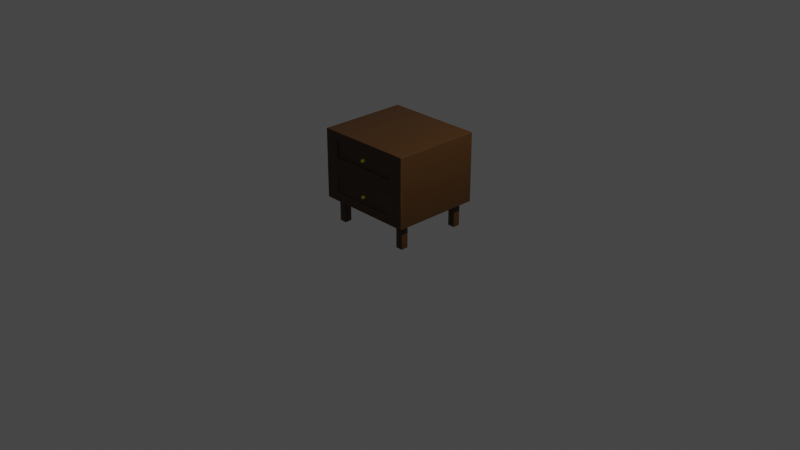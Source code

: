 # Source: Metcalf_Nightstand_01.blend  (saved by Blender 3.5.10; exported with 4.5.12 LTS)
import bpy
from mathutils import Matrix  # noqa: F401  (used for matrix-valued properties, if any)

bpy.ops.wm.read_factory_settings(use_empty=True)
scene = bpy.context.scene
scene.name = 'Scene'

# ---- collections
col_collection = bpy.data.collections.new('Collection'); scene.collection.children.link(col_collection)

# ---- materials (node trees are filled in below, after node groups)
mat_metcalfnightstandwood = bpy.data.materials.new('MetcalfNightstandWood')
mat_metcalfnightstandwood.alpha_threshold = 0.0
mat_metcalfnightstandwood.use_transparent_shadow = False
mat_metcalfnightstandwood.roughness = 0.5
mat_metcalfnightstandwood.line_color = (0.0, 0.0, 0.0, 1.0)
mat_metcalfknob = bpy.data.materials.new('MetcalfKnob')
mat_metcalfknob.use_transparent_shadow = False

# ---- material node trees
mat_metcalfnightstandwood.use_nodes = True; mat_metcalfnightstandwood.node_tree.nodes.clear()
_N = mat_metcalfnightstandwood.node_tree.nodes; _L = mat_metcalfnightstandwood.node_tree.links
n0 = _N.new('ShaderNodeOutputMaterial'); n0.name = 'Material Output'; n0.location = (300, 300)
n1 = _N.new('ShaderNodeBsdfPrincipled'); n1.name = 'Principled BSDF'; n1.location = (10, 300)
n1.distribution = 'GGX'
n1.subsurface_method = 'RANDOM_WALK_SKIN'
n1.inputs[0].default_value = (0.06072, 0.02408, 0.002416, 1.0)
n1.inputs[3].default_value = 1.45
n1.inputs[27].default_value = (0.0, 0.0, 0.0, 1.0)
n1.inputs[28].default_value = 1.0
_L.new(n1.outputs[0], n0.inputs[0])
n0.is_active_output = True
mat_metcalfknob.use_nodes = True; mat_metcalfknob.node_tree.nodes.clear()
_N = mat_metcalfknob.node_tree.nodes; _L = mat_metcalfknob.node_tree.links
n0 = _N.new('ShaderNodeBsdfPrincipled'); n0.name = 'Principled BSDF'; n0.location = (10, 300)
n0.distribution = 'GGX'
n0.subsurface_method = 'RANDOM_WALK_SKIN'
n0.inputs[0].default_value = (1.0, 0.8921, 0.05508, 1.0)
n0.inputs[3].default_value = 1.45
n0.inputs[27].default_value = (0.0, 0.0, 0.0, 1.0)
n0.inputs[28].default_value = 1.0
n1 = _N.new('ShaderNodeOutputMaterial'); n1.name = 'Material Output'; n1.location = (300, 300)
_L.new(n0.outputs[0], n1.inputs[0])
n1.is_active_output = True

# ---- world
world_world = bpy.data.worlds.new('World'); scene.world = world_world
world_world.use_nodes = True; world_world.node_tree.nodes.clear()
_N = world_world.node_tree.nodes; _L = world_world.node_tree.links
n0 = _N.new('ShaderNodeOutputWorld'); n0.name = 'World Output'; n0.location = (300, 300)
n1 = _N.new('ShaderNodeBackground'); n1.name = 'Background'; n1.location = (10, 300)
n1.inputs[0].default_value = (0.05088, 0.05088, 0.05088, 1.0)
_L.new(n1.outputs[0], n0.inputs[0])
n0.is_active_output = True
world_world.color = (0.05088, 0.05088, 0.05088)
world_world.use_sun_shadow = False
world_world.sun_shadow_jitter_overblur = 0.0

# ---- cameras
cam_camera = bpy.data.cameras.new('Camera')
cam_camera.clip_end = 100.0
cam_camera.ortho_scale = 7.314

# ---- lights
light_light = bpy.data.lights.new('Light', 'POINT')
light_light.transmission_factor = 0.0
light_light.energy = 1000.0
light_light.shadow_soft_size = 0.1
light_light.shadow_maximum_resolution = 0.006
light_light.use_absolute_resolution = True

# ---- meshes
me_cube = bpy.data.meshes.new('Cube')
me_cube.from_pydata([(0.5284, 0.4756, 0.3699), (0.5284, 0.4756, -0.3699), (0.5284, -0.4756, 0.3699), (0.5284, -0.4756, -0.3699), (-0.5284, 0.4756, 0.3699), (-0.5284, 0.4756, -0.3699), (-0.5284, -0.4756, 0.3699), (-0.5284, -0.4756, -0.3699), (0.5284, -0.4756, -0.3699), (0.5284, -0.4756, 0.3699), (-0.5284, -0.4756, 0.3699), (-0.5284, -0.4756, -0.3699), (0.5284, 0.4756, 0.002528), (-0.5284, -0.4756, 0.002528), (0.5284, -0.4756, 0.002528), (-0.5284, 0.4756, 0.002528), (0.5284, -0.4756, 0.002528), (-0.5284, -0.4756, 0.002528), (0.4913, -0.4756, 0.04893), (0.4913, -0.4756, 0.3235), (-0.4913, -0.4756, 0.3235), (-0.4913, -0.4756, 0.04893), (0.4969, -0.4756, -0.3305), (0.4969, -0.4756, -0.03689), (-0.4969, -0.4756, -0.03689), (-0.4969, -0.4756, -0.3305), (0.4969, -0.4756, -0.03689), (0.4969, -0.4756, -0.3305), (-0.4969, -0.4756, -0.3305), (-0.4969, -0.4756, -0.03689), (0.3779, -0.4756, 0.1022), (0.3779, -0.4756, 0.2702), (-0.3779, -0.4756, 0.2702), (-0.3779, -0.4756, 0.1022), (0.3743, -0.4756, -0.275), (0.3743, -0.4756, -0.09237), (-0.3743, -0.4756, -0.09237), (-0.3743, -0.4756, -0.275), (0.3743, -0.4666, -0.09237), (0.3743, -0.4666, -0.275), (-0.3743, -0.4666, -0.275), (-0.3743, -0.4666, -0.09237), (0.3779, -0.4602, 0.2702), (0.3779, -0.4602, 0.1022), (-0.3779, -0.4602, 0.1022), (-0.3779, -0.4602, 0.2702)], [], [(0, 4, 6, 2), (32, 33, 44, 45), (13, 6, 4, 15), (5, 1, 3, 7), (12, 0, 2, 14), (15, 4, 0, 12), (14, 2, 9, 16), (2, 6, 10, 9), (13, 7, 11, 17), (7, 3, 8, 11), (6, 13, 17, 10), (3, 14, 16, 8), (5, 15, 12, 1), (1, 12, 14, 3), (7, 13, 15, 5), (23, 24, 29, 26), (16, 9, 19, 18), (9, 10, 20, 19), (10, 17, 21, 20), (17, 16, 18, 21), (8, 16, 23, 22), (16, 17, 24, 23), (17, 11, 25, 24), (11, 8, 22, 25), (35, 36, 41, 38), (22, 23, 26, 27), (24, 25, 28, 29), (25, 22, 27, 28), (18, 19, 31, 30), (19, 20, 32, 31), (20, 21, 33, 32), (21, 18, 30, 33), (27, 26, 35, 34), (26, 29, 36, 35), (29, 28, 37, 36), (28, 27, 34, 37), (39, 38, 41, 40), (34, 35, 38, 39), (36, 37, 40, 41), (37, 34, 39, 40), (43, 42, 45, 44), (33, 30, 43, 44), (31, 32, 45, 42), (30, 31, 42, 43)])
me_cube.polygons.foreach_set('use_smooth', [True] * 44)
_uv = me_cube.uv_layers.new(name='UVMap')
_uv.uv.foreach_set('vector', [0.625, 0.5, 0.875, 0.5, 0.875, 0.75, 0.625, 0.75, 0.5978, 0.9848, 0.5281, 0.9848, 0.5281, 0.9848, 0.5978, 0.9848, 0.5009, 0.0, 0.625, 0.0, 0.625, 0.25, 0.5009, 0.25, 0.125, 0.5, 0.375, 0.5, 0.375, 0.75, 0.125, 0.75, 0.5009, 0.5, 0.625, 0.5, 0.625, 0.75, 0.5009, 0.75, 0.5009, 0.25, 0.625, 0.25, 0.625, 0.5, 0.5009, 0.5, 0.5009, 0.75, 0.625, 0.75, 0.625, 0.75, 0.5009, 0.75, 0.625, 0.75, 0.625, 1.0, 0.625, 1.0, 0.625, 0.75, 0.5009, 0.0, 0.375, 0.0, 0.375, 0.0, 0.5009, 0.0, 0.375, 1.0, 0.375, 0.75, 0.375, 0.75, 0.375, 1.0, 0.625, 0.0, 0.5009, 0.0, 0.5009, 0.0, 0.625, 0.0, 0.375, 0.75, 0.5009, 0.75, 0.5009, 0.75, 0.375, 0.75, 0.375, 0.25, 0.5009, 0.25, 0.5009, 0.5, 0.375, 0.5, 0.375, 0.5, 0.5009, 0.5, 0.5009, 0.75, 0.375, 0.75, 0.375, 0.0, 0.5009, 0.0, 0.5009, 0.25, 0.375, 0.25, 0.4875, 0.7575, 0.4875, 0.9925, 0.4875, 0.9925, 0.4875, 0.7575, 0.5009, 0.75, 0.625, 0.75, 0.6093, 0.7588, 0.5165, 0.7588, 0.625, 0.75, 0.625, 1.0, 0.6093, 0.9912, 0.6093, 0.7588, 0.625, 1.0, 0.5009, 1.0, 0.5165, 0.9912, 0.6093, 0.9912, 0.5009, 1.0, 0.5009, 0.75, 0.5165, 0.7588, 0.5165, 0.9912, 0.375, 0.75, 0.5009, 0.75, 0.4875, 0.7575, 0.3883, 0.7575, 0.5009, 0.75, 0.5009, 1.0, 0.4875, 0.9925, 0.4875, 0.7575, 0.5009, 1.0, 0.375, 1.0, 0.3883, 0.9925, 0.4875, 0.9925, 0.375, 1.0, 0.375, 0.75, 0.3883, 0.7575, 0.3883, 0.9925, 0.475, 0.7645, 0.475, 0.9855, 0.475, 0.9855, 0.475, 0.7645, 0.3883, 0.7575, 0.4875, 0.7575, 0.4875, 0.7575, 0.3883, 0.7575, 0.4875, 0.9925, 0.3883, 0.9925, 0.3883, 0.9925, 0.4875, 0.9925, 0.3883, 0.9925, 0.3883, 0.7575, 0.3883, 0.7575, 0.3883, 0.9925, 0.5165, 0.7588, 0.6093, 0.7588, 0.5978, 0.7652, 0.5281, 0.7652, 0.6093, 0.7588, 0.6093, 0.9912, 0.5978, 0.9848, 0.5978, 0.7652, 0.6093, 0.9912, 0.5165, 0.9912, 0.5281, 0.9848, 0.5978, 0.9848, 0.5165, 0.9912, 0.5165, 0.7588, 0.5281, 0.7652, 0.5281, 0.9848, 0.3883, 0.7575, 0.4875, 0.7575, 0.475, 0.7645, 0.4009, 0.7645, 0.4875, 0.7575, 0.4875, 0.9925, 0.475, 0.9855, 0.475, 0.7645, 0.4875, 0.9925, 0.3883, 0.9925, 0.4009, 0.9855, 0.475, 0.9855, 0.3883, 0.9925, 0.3883, 0.7575, 0.4009, 0.7645, 0.4009, 0.9855, 0.4009, 0.7645, 0.475, 0.7645, 0.475, 0.9855, 0.4009, 0.9855, 0.4009, 0.7645, 0.475, 0.7645, 0.475, 0.7645, 0.4009, 0.7645, 0.475, 0.9855, 0.4009, 0.9855, 0.4009, 0.9855, 0.475, 0.9855, 0.4009, 0.9855, 0.4009, 0.7645, 0.4009, 0.7645, 0.4009, 0.9855, 0.5281, 0.7652, 0.5978, 0.7652, 0.5978, 0.9848, 0.5281, 0.9848, 0.5281, 0.9848, 0.5281, 0.7652, 0.5281, 0.7652, 0.5281, 0.9848, 0.5978, 0.7652, 0.5978, 0.9848, 0.5978, 0.9848, 0.5978, 0.7652, 0.5281, 0.7652, 0.5978, 0.7652, 0.5978, 0.7652, 0.5281, 0.7652])
me_cube.materials.append(mat_metcalfnightstandwood)
me_cube.materials.append(None)
me_cube.use_mirror_vertex_groups = False
me_cube.update()
me_cube_001 = bpy.data.meshes.new('Cube.001')
me_cube_001.from_pydata([(-0.06924, -0.4321, -0.009744), (-0.06924, -0.4321, 0.009744), (-0.06924, 0.4321, -0.009744), (-0.06924, 0.4321, 0.009744), (0.06924, -0.4321, -0.009744), (0.06924, -0.4321, 0.009744), (0.06924, 0.4321, -0.009744), (0.06924, 0.4321, 0.009744)], [], [(0, 1, 3, 2), (2, 3, 7, 6), (6, 7, 5, 4), (4, 5, 1, 0), (2, 6, 4, 0), (7, 3, 1, 5)])
me_cube_001.polygons.foreach_set('use_smooth', [True] * 6)
_uv = me_cube_001.uv_layers.new(name='UVMap')
_uv.uv.foreach_set('vector', [0.375, 0.0, 0.625, 0.0, 0.625, 0.25, 0.375, 0.25, 0.375, 0.25, 0.625, 0.25, 0.625, 0.5, 0.375, 0.5, 0.375, 0.5, 0.625, 0.5, 0.625, 0.75, 0.375, 0.75, 0.375, 0.75, 0.625, 0.75, 0.625, 1.0, 0.375, 1.0, 0.125, 0.5, 0.375, 0.5, 0.375, 0.75, 0.125, 0.75, 0.625, 0.5, 0.875, 0.5, 0.875, 0.75, 0.625, 0.75])
me_cube_001.materials.append(mat_metcalfnightstandwood)
me_cube_001.update()
me_cube_002 = bpy.data.meshes.new('Cube.002')
me_cube_002.from_pydata([(-0.06924, -0.4321, -0.009744), (-0.06924, -0.4321, 0.009744), (-0.06924, 0.4321, -0.009744), (-0.06924, 0.4321, 0.009744), (0.06924, -0.4321, -0.009744), (0.06924, -0.4321, 0.009744), (0.06924, 0.4321, -0.009744), (0.06924, 0.4321, 0.009744)], [], [(0, 1, 3, 2), (2, 3, 7, 6), (6, 7, 5, 4), (4, 5, 1, 0), (2, 6, 4, 0), (7, 3, 1, 5)])
me_cube_002.polygons.foreach_set('use_smooth', [True] * 6)
_uv = me_cube_002.uv_layers.new(name='UVMap')
_uv.uv.foreach_set('vector', [0.375, 0.0, 0.625, 0.0, 0.625, 0.25, 0.375, 0.25, 0.375, 0.25, 0.625, 0.25, 0.625, 0.5, 0.375, 0.5, 0.375, 0.5, 0.625, 0.5, 0.625, 0.75, 0.375, 0.75, 0.375, 0.75, 0.625, 0.75, 0.625, 1.0, 0.375, 1.0, 0.125, 0.5, 0.375, 0.5, 0.375, 0.75, 0.125, 0.75, 0.625, 0.5, 0.875, 0.5, 0.875, 0.75, 0.625, 0.75])
me_cube_002.materials.append(mat_metcalfnightstandwood)
me_cube_002.update()
me_plane_003 = bpy.data.meshes.new('Plane.003')
me_plane_003.from_pydata([(-0.03963, -0.03963, 0.0), (0.03963, -0.03963, 0.0), (-0.03963, 0.03963, 0.0), (0.03963, 0.03963, 0.0), (-0.03963, -0.03963, -0.2642), (0.03963, -0.03963, -0.2642), (-0.03963, 0.03963, -0.2642), (0.03963, 0.03963, -0.2642)], [], [(0, 2, 3, 1), (4, 5, 7, 6), (2, 0, 4, 6), (3, 2, 6, 7), (0, 1, 5, 4), (1, 3, 7, 5)])
me_plane_003.polygons.foreach_set('use_smooth', [True] * 6)
_uv = me_plane_003.uv_layers.new(name='UVMap')
_uv.uv.foreach_set('vector', [0.0, 0.0, 0.0, 1.0, 1.0, 1.0, 1.0, 0.0, 0.0, 0.0, 1.0, 0.0, 1.0, 1.0, 0.0, 1.0, 0.0, 1.0, 0.0, 0.0, 0.0, 0.0, 0.0, 1.0, 1.0, 1.0, 0.0, 1.0, 0.0, 1.0, 1.0, 1.0, 0.0, 0.0, 1.0, 0.0, 1.0, 0.0, 0.0, 0.0, 1.0, 0.0, 1.0, 1.0, 1.0, 1.0, 1.0, 0.0])
me_plane_003.materials.append(mat_metcalfnightstandwood)
me_plane_003.update()
me_plane_004 = bpy.data.meshes.new('Plane.004')
me_plane_004.from_pydata([(-0.03963, -0.03963, 0.0), (0.03963, -0.03963, 0.0), (-0.03963, 0.03963, 0.0), (0.03963, 0.03963, 0.0), (-0.03963, -0.03963, -0.2642), (0.03963, -0.03963, -0.2642), (-0.03963, 0.03963, -0.2642), (0.03963, 0.03963, -0.2642)], [], [(0, 2, 3, 1), (4, 5, 7, 6), (2, 0, 4, 6), (3, 2, 6, 7), (0, 1, 5, 4), (1, 3, 7, 5)])
me_plane_004.polygons.foreach_set('use_smooth', [True] * 6)
_uv = me_plane_004.uv_layers.new(name='UVMap')
_uv.uv.foreach_set('vector', [0.0, 0.0, 0.0, 1.0, 1.0, 1.0, 1.0, 0.0, 0.0, 0.0, 1.0, 0.0, 1.0, 1.0, 0.0, 1.0, 0.0, 1.0, 0.0, 0.0, 0.0, 0.0, 0.0, 1.0, 1.0, 1.0, 0.0, 1.0, 0.0, 1.0, 1.0, 1.0, 0.0, 0.0, 1.0, 0.0, 1.0, 0.0, 0.0, 0.0, 1.0, 0.0, 1.0, 1.0, 1.0, 1.0, 1.0, 0.0])
me_plane_004.materials.append(mat_metcalfnightstandwood)
me_plane_004.update()
me_plane_005 = bpy.data.meshes.new('Plane.005')
me_plane_005.from_pydata([(-0.03963, -0.03963, 0.0), (0.03963, -0.03963, 0.0), (-0.03963, 0.03963, 0.0), (0.03963, 0.03963, 0.0), (-0.03963, -0.03963, -0.2642), (0.03963, -0.03963, -0.2642), (-0.03963, 0.03963, -0.2642), (0.03963, 0.03963, -0.2642)], [], [(0, 2, 3, 1), (4, 5, 7, 6), (2, 0, 4, 6), (3, 2, 6, 7), (0, 1, 5, 4), (1, 3, 7, 5)])
me_plane_005.polygons.foreach_set('use_smooth', [True] * 6)
_uv = me_plane_005.uv_layers.new(name='UVMap')
_uv.uv.foreach_set('vector', [0.0, 0.0, 0.0, 1.0, 1.0, 1.0, 1.0, 0.0, 0.0, 0.0, 1.0, 0.0, 1.0, 1.0, 0.0, 1.0, 0.0, 1.0, 0.0, 0.0, 0.0, 0.0, 0.0, 1.0, 1.0, 1.0, 0.0, 1.0, 0.0, 1.0, 1.0, 1.0, 0.0, 0.0, 1.0, 0.0, 1.0, 0.0, 0.0, 0.0, 1.0, 0.0, 1.0, 1.0, 1.0, 1.0, 1.0, 0.0])
me_plane_005.materials.append(mat_metcalfnightstandwood)
me_plane_005.update()
me_plane_006 = bpy.data.meshes.new('Plane.006')
me_plane_006.from_pydata([(-0.03963, -0.03963, 0.0), (0.03963, -0.03963, 0.0), (-0.03963, 0.03963, 0.0), (0.03963, 0.03963, 0.0), (-0.03963, -0.03963, -0.2642), (0.03963, -0.03963, -0.2642), (-0.03963, 0.03963, -0.2642), (0.03963, 0.03963, -0.2642)], [], [(0, 2, 3, 1), (4, 5, 7, 6), (2, 0, 4, 6), (3, 2, 6, 7), (0, 1, 5, 4), (1, 3, 7, 5)])
me_plane_006.polygons.foreach_set('use_smooth', [True] * 6)
_uv = me_plane_006.uv_layers.new(name='UVMap')
_uv.uv.foreach_set('vector', [0.0, 0.0, 0.0, 1.0, 1.0, 1.0, 1.0, 0.0, 0.0, 0.0, 1.0, 0.0, 1.0, 1.0, 0.0, 1.0, 0.0, 1.0, 0.0, 0.0, 0.0, 0.0, 0.0, 1.0, 1.0, 1.0, 0.0, 1.0, 0.0, 1.0, 1.0, 1.0, 0.0, 0.0, 1.0, 0.0, 1.0, 0.0, 0.0, 0.0, 1.0, 0.0, 1.0, 1.0, 1.0, 1.0, 1.0, 0.0])
me_plane_006.materials.append(mat_metcalfnightstandwood)
me_plane_006.update()
me_cylinder = bpy.data.meshes.new('Cylinder')
me_cylinder.from_pydata([(0.0, 0.05284, -0.05284), (0.0, 0.05284, 0.05284), (0.01031, 0.05183, -0.05284), (0.01031, 0.05183, 0.05284), (0.02022, 0.04882, -0.05284), (0.02022, 0.04882, 0.05284), (0.02936, 0.04394, -0.05284), (0.02936, 0.04394, 0.05284), (0.03737, 0.03737, -0.05284), (0.03737, 0.03737, 0.05284), (0.04394, 0.02936, -0.05284), (0.04394, 0.02936, 0.05284), (0.04882, 0.02022, -0.05284), (0.04882, 0.02022, 0.05284), (0.05183, 0.01031, -0.05284), (0.05183, 0.01031, 0.05284), (0.05284, 0.0, -0.05284), (0.05284, 0.0, 0.05284), (0.05183, -0.01031, -0.05284), (0.05183, -0.01031, 0.05284), (0.04882, -0.02022, -0.05284), (0.04882, -0.02022, 0.05284), (0.04394, -0.02936, -0.05284), (0.04394, -0.02936, 0.05284), (0.03737, -0.03737, -0.05284), (0.03737, -0.03737, 0.05284), (0.02936, -0.04394, -0.05284), (0.02936, -0.04394, 0.05284), (0.02022, -0.04882, -0.05284), (0.02022, -0.04882, 0.05284), (0.01031, -0.05183, -0.05284), (0.01031, -0.05183, 0.05284), (0.0, -0.05284, -0.05284), (0.0, -0.05284, 0.05284), (-0.01031, -0.05183, -0.05284), (-0.01031, -0.05183, 0.05284), (-0.02022, -0.04882, -0.05284), (-0.02022, -0.04882, 0.05284), (-0.02936, -0.04394, -0.05284), (-0.02936, -0.04394, 0.05284), (-0.03737, -0.03737, -0.05284), (-0.03737, -0.03737, 0.05284), (-0.04394, -0.02936, -0.05284), (-0.04394, -0.02936, 0.05284), (-0.04882, -0.02022, -0.05284), (-0.04882, -0.02022, 0.05284), (-0.05183, -0.01031, -0.05284), (-0.05183, -0.01031, 0.05284), (-0.05284, 0.0, -0.05284), (-0.05284, 0.0, 0.05284), (-0.05183, 0.01031, -0.05284), (-0.05183, 0.01031, 0.05284), (-0.04882, 0.02022, -0.05284), (-0.04882, 0.02022, 0.05284), (-0.04394, 0.02936, -0.05284), (-0.04394, 0.02936, 0.05284), (-0.03737, 0.03737, -0.05284), (-0.03737, 0.03737, 0.05284), (-0.02936, 0.04394, -0.05284), (-0.02936, 0.04394, 0.05284), (-0.02022, 0.04882, -0.05284), (-0.02022, 0.04882, 0.05284), (-0.01031, 0.05183, -0.05284), (-0.01031, 0.05183, 0.05284)], [], [(0, 1, 3, 2), (2, 3, 5, 4), (4, 5, 7, 6), (6, 7, 9, 8), (8, 9, 11, 10), (10, 11, 13, 12), (12, 13, 15, 14), (14, 15, 17, 16), (16, 17, 19, 18), (18, 19, 21, 20), (20, 21, 23, 22), (22, 23, 25, 24), (24, 25, 27, 26), (26, 27, 29, 28), (28, 29, 31, 30), (30, 31, 33, 32), (32, 33, 35, 34), (34, 35, 37, 36), (36, 37, 39, 38), (38, 39, 41, 40), (40, 41, 43, 42), (42, 43, 45, 44), (44, 45, 47, 46), (46, 47, 49, 48), (48, 49, 51, 50), (50, 51, 53, 52), (52, 53, 55, 54), (54, 55, 57, 56), (56, 57, 59, 58), (58, 59, 61, 60), (3, 1, 63, 61, 59, 57, 55, 53, 51, 49, 47, 45, 43, 41, 39, 37, 35, 33, 31, 29, 27, 25, 23, 21, 19, 17, 15, 13, 11, 9, 7, 5), (60, 61, 63, 62), (62, 63, 1, 0), (0, 2, 4, 6, 8, 10, 12, 14, 16, 18, 20, 22, 24, 26, 28, 30, 32, 34, 36, 38, 40, 42, 44, 46, 48, 50, 52, 54, 56, 58, 60, 62)])
_uv = me_cylinder.uv_layers.new(name='UVMap')
_uv.uv.foreach_set('vector', [1.0, 0.5, 1.0, 1.0, 0.9688, 1.0, 0.9688, 0.5, 0.9688, 0.5, 0.9688, 1.0, 0.9375, 1.0, 0.9375, 0.5, 0.9375, 0.5, 0.9375, 1.0, 0.9062, 1.0, 0.9062, 0.5, 0.9062, 0.5, 0.9062, 1.0, 0.875, 1.0, 0.875, 0.5, 0.875, 0.5, 0.875, 1.0, 0.8438, 1.0, 0.8438, 0.5, 0.8438, 0.5, 0.8438, 1.0, 0.8125, 1.0, 0.8125, 0.5, 0.8125, 0.5, 0.8125, 1.0, 0.7812, 1.0, 0.7812, 0.5, 0.7812, 0.5, 0.7812, 1.0, 0.75, 1.0, 0.75, 0.5, 0.75, 0.5, 0.75, 1.0, 0.7188, 1.0, 0.7188, 0.5, 0.7188, 0.5, 0.7188, 1.0, 0.6875, 1.0, 0.6875, 0.5, 0.6875, 0.5, 0.6875, 1.0, 0.6562, 1.0, 0.6562, 0.5, 0.6562, 0.5, 0.6562, 1.0, 0.625, 1.0, 0.625, 0.5, 0.625, 0.5, 0.625, 1.0, 0.5938, 1.0, 0.5938, 0.5, 0.5938, 0.5, 0.5938, 1.0, 0.5625, 1.0, 0.5625, 0.5, 0.5625, 0.5, 0.5625, 1.0, 0.5312, 1.0, 0.5312, 0.5, 0.5312, 0.5, 0.5312, 1.0, 0.5, 1.0, 0.5, 0.5, 0.5, 0.5, 0.5, 1.0, 0.4688, 1.0, 0.4688, 0.5, 0.4688, 0.5, 0.4688, 1.0, 0.4375, 1.0, 0.4375, 0.5, 0.4375, 0.5, 0.4375, 1.0, 0.4062, 1.0, 0.4062, 0.5, 0.4062, 0.5, 0.4062, 1.0, 0.375, 1.0, 0.375, 0.5, 0.375, 0.5, 0.375, 1.0, 0.3438, 1.0, 0.3438, 0.5, 0.3438, 0.5, 0.3438, 1.0, 0.3125, 1.0, 0.3125, 0.5, 0.3125, 0.5, 0.3125, 1.0, 0.2812, 1.0, 0.2812, 0.5, 0.2812, 0.5, 0.2812, 1.0, 0.25, 1.0, 0.25, 0.5, 0.25, 0.5, 0.25, 1.0, 0.2188, 1.0, 0.2188, 0.5, 0.2188, 0.5, 0.2188, 1.0, 0.1875, 1.0, 0.1875, 0.5, 0.1875, 0.5, 0.1875, 1.0, 0.1562, 1.0, 0.1562, 0.5, 0.1562, 0.5, 0.1562, 1.0, 0.125, 1.0, 0.125, 0.5, 0.125, 0.5, 0.125, 1.0, 0.09375, 1.0, 0.09375, 0.5, 0.09375, 0.5, 0.09375, 1.0, 0.0625, 1.0, 0.0625, 0.5, 0.2968, 0.4854, 0.25, 0.49, 0.2032, 0.4854, 0.1582, 0.4717, 0.1167, 0.4496, 0.08029, 0.4197, 0.05045, 0.3833, 0.02827, 0.3418, 0.01461, 0.2968, 0.01, 0.25, 0.01461, 0.2032, 0.02827, 0.1582, 0.05045, 0.1167, 0.08029, 0.08029, 0.1167, 0.05045, 0.1582, 0.02827, 0.2032, 0.01461, 0.25, 0.01, 0.2968, 0.01461, 0.3418, 0.02827, 0.3833, 0.05045, 0.4197, 0.08029, 0.4496, 0.1167, 0.4717, 0.1582, 0.4854, 0.2032, 0.49, 0.25, 0.4854, 0.2968, 0.4717, 0.3418, 0.4496, 0.3833, 0.4197, 0.4197, 0.3833, 0.4496, 0.3418, 0.4717, 0.0625, 0.5, 0.0625, 1.0, 0.03125, 1.0, 0.03125, 0.5, 0.03125, 0.5, 0.03125, 1.0, 0.0, 1.0, 0.0, 0.5, 0.75, 0.49, 0.7968, 0.4854, 0.8418, 0.4717, 0.8833, 0.4496, 0.9197, 0.4197, 0.9496, 0.3833, 0.9717, 0.3418, 0.9854, 0.2968, 0.99, 0.25, 0.9854, 0.2032, 0.9717, 0.1582, 0.9496, 0.1167, 0.9197, 0.08029, 0.8833, 0.05045, 0.8418, 0.02827, 0.7968, 0.01461, 0.75, 0.01, 0.7032, 0.01461, 0.6582, 0.02827, 0.6167, 0.05045, 0.5803, 0.08029, 0.5504, 0.1167, 0.5283, 0.1582, 0.5146, 0.2032, 0.51, 0.25, 0.5146, 0.2968, 0.5283, 0.3418, 0.5504, 0.3833, 0.5803, 0.4197, 0.6167, 0.4496, 0.6582, 0.4717, 0.7032, 0.4854])
me_cylinder.materials.append(mat_metcalfknob)
me_cylinder.update()
me_cylinder_001 = bpy.data.meshes.new('Cylinder.001')
me_cylinder_001.from_pydata([(0.0, 0.05284, -0.05284), (0.0, 0.05284, 0.05284), (0.01031, 0.05183, -0.05284), (0.01031, 0.05183, 0.05284), (0.02022, 0.04882, -0.05284), (0.02022, 0.04882, 0.05284), (0.02936, 0.04394, -0.05284), (0.02936, 0.04394, 0.05284), (0.03737, 0.03737, -0.05284), (0.03737, 0.03737, 0.05284), (0.04394, 0.02936, -0.05284), (0.04394, 0.02936, 0.05284), (0.04882, 0.02022, -0.05284), (0.04882, 0.02022, 0.05284), (0.05183, 0.01031, -0.05284), (0.05183, 0.01031, 0.05284), (0.05284, 0.0, -0.05284), (0.05284, 0.0, 0.05284), (0.05183, -0.01031, -0.05284), (0.05183, -0.01031, 0.05284), (0.04882, -0.02022, -0.05284), (0.04882, -0.02022, 0.05284), (0.04394, -0.02936, -0.05284), (0.04394, -0.02936, 0.05284), (0.03737, -0.03737, -0.05284), (0.03737, -0.03737, 0.05284), (0.02936, -0.04394, -0.05284), (0.02936, -0.04394, 0.05284), (0.02022, -0.04882, -0.05284), (0.02022, -0.04882, 0.05284), (0.01031, -0.05183, -0.05284), (0.01031, -0.05183, 0.05284), (0.0, -0.05284, -0.05284), (0.0, -0.05284, 0.05284), (-0.01031, -0.05183, -0.05284), (-0.01031, -0.05183, 0.05284), (-0.02022, -0.04882, -0.05284), (-0.02022, -0.04882, 0.05284), (-0.02936, -0.04394, -0.05284), (-0.02936, -0.04394, 0.05284), (-0.03737, -0.03737, -0.05284), (-0.03737, -0.03737, 0.05284), (-0.04394, -0.02936, -0.05284), (-0.04394, -0.02936, 0.05284), (-0.04882, -0.02022, -0.05284), (-0.04882, -0.02022, 0.05284), (-0.05183, -0.01031, -0.05284), (-0.05183, -0.01031, 0.05284), (-0.05284, 0.0, -0.05284), (-0.05284, 0.0, 0.05284), (-0.05183, 0.01031, -0.05284), (-0.05183, 0.01031, 0.05284), (-0.04882, 0.02022, -0.05284), (-0.04882, 0.02022, 0.05284), (-0.04394, 0.02936, -0.05284), (-0.04394, 0.02936, 0.05284), (-0.03737, 0.03737, -0.05284), (-0.03737, 0.03737, 0.05284), (-0.02936, 0.04394, -0.05284), (-0.02936, 0.04394, 0.05284), (-0.02022, 0.04882, -0.05284), (-0.02022, 0.04882, 0.05284), (-0.01031, 0.05183, -0.05284), (-0.01031, 0.05183, 0.05284)], [], [(0, 1, 3, 2), (2, 3, 5, 4), (4, 5, 7, 6), (6, 7, 9, 8), (8, 9, 11, 10), (10, 11, 13, 12), (12, 13, 15, 14), (14, 15, 17, 16), (16, 17, 19, 18), (18, 19, 21, 20), (20, 21, 23, 22), (22, 23, 25, 24), (24, 25, 27, 26), (26, 27, 29, 28), (28, 29, 31, 30), (30, 31, 33, 32), (32, 33, 35, 34), (34, 35, 37, 36), (36, 37, 39, 38), (38, 39, 41, 40), (40, 41, 43, 42), (42, 43, 45, 44), (44, 45, 47, 46), (46, 47, 49, 48), (48, 49, 51, 50), (50, 51, 53, 52), (52, 53, 55, 54), (54, 55, 57, 56), (56, 57, 59, 58), (58, 59, 61, 60), (3, 1, 63, 61, 59, 57, 55, 53, 51, 49, 47, 45, 43, 41, 39, 37, 35, 33, 31, 29, 27, 25, 23, 21, 19, 17, 15, 13, 11, 9, 7, 5), (60, 61, 63, 62), (62, 63, 1, 0), (0, 2, 4, 6, 8, 10, 12, 14, 16, 18, 20, 22, 24, 26, 28, 30, 32, 34, 36, 38, 40, 42, 44, 46, 48, 50, 52, 54, 56, 58, 60, 62)])
_uv = me_cylinder_001.uv_layers.new(name='UVMap')
_uv.uv.foreach_set('vector', [1.0, 0.5, 1.0, 1.0, 0.9688, 1.0, 0.9688, 0.5, 0.9688, 0.5, 0.9688, 1.0, 0.9375, 1.0, 0.9375, 0.5, 0.9375, 0.5, 0.9375, 1.0, 0.9062, 1.0, 0.9062, 0.5, 0.9062, 0.5, 0.9062, 1.0, 0.875, 1.0, 0.875, 0.5, 0.875, 0.5, 0.875, 1.0, 0.8438, 1.0, 0.8438, 0.5, 0.8438, 0.5, 0.8438, 1.0, 0.8125, 1.0, 0.8125, 0.5, 0.8125, 0.5, 0.8125, 1.0, 0.7812, 1.0, 0.7812, 0.5, 0.7812, 0.5, 0.7812, 1.0, 0.75, 1.0, 0.75, 0.5, 0.75, 0.5, 0.75, 1.0, 0.7188, 1.0, 0.7188, 0.5, 0.7188, 0.5, 0.7188, 1.0, 0.6875, 1.0, 0.6875, 0.5, 0.6875, 0.5, 0.6875, 1.0, 0.6562, 1.0, 0.6562, 0.5, 0.6562, 0.5, 0.6562, 1.0, 0.625, 1.0, 0.625, 0.5, 0.625, 0.5, 0.625, 1.0, 0.5938, 1.0, 0.5938, 0.5, 0.5938, 0.5, 0.5938, 1.0, 0.5625, 1.0, 0.5625, 0.5, 0.5625, 0.5, 0.5625, 1.0, 0.5312, 1.0, 0.5312, 0.5, 0.5312, 0.5, 0.5312, 1.0, 0.5, 1.0, 0.5, 0.5, 0.5, 0.5, 0.5, 1.0, 0.4688, 1.0, 0.4688, 0.5, 0.4688, 0.5, 0.4688, 1.0, 0.4375, 1.0, 0.4375, 0.5, 0.4375, 0.5, 0.4375, 1.0, 0.4062, 1.0, 0.4062, 0.5, 0.4062, 0.5, 0.4062, 1.0, 0.375, 1.0, 0.375, 0.5, 0.375, 0.5, 0.375, 1.0, 0.3438, 1.0, 0.3438, 0.5, 0.3438, 0.5, 0.3438, 1.0, 0.3125, 1.0, 0.3125, 0.5, 0.3125, 0.5, 0.3125, 1.0, 0.2812, 1.0, 0.2812, 0.5, 0.2812, 0.5, 0.2812, 1.0, 0.25, 1.0, 0.25, 0.5, 0.25, 0.5, 0.25, 1.0, 0.2188, 1.0, 0.2188, 0.5, 0.2188, 0.5, 0.2188, 1.0, 0.1875, 1.0, 0.1875, 0.5, 0.1875, 0.5, 0.1875, 1.0, 0.1562, 1.0, 0.1562, 0.5, 0.1562, 0.5, 0.1562, 1.0, 0.125, 1.0, 0.125, 0.5, 0.125, 0.5, 0.125, 1.0, 0.09375, 1.0, 0.09375, 0.5, 0.09375, 0.5, 0.09375, 1.0, 0.0625, 1.0, 0.0625, 0.5, 0.2968, 0.4854, 0.25, 0.49, 0.2032, 0.4854, 0.1582, 0.4717, 0.1167, 0.4496, 0.08029, 0.4197, 0.05045, 0.3833, 0.02827, 0.3418, 0.01461, 0.2968, 0.01, 0.25, 0.01461, 0.2032, 0.02827, 0.1582, 0.05045, 0.1167, 0.08029, 0.08029, 0.1167, 0.05045, 0.1582, 0.02827, 0.2032, 0.01461, 0.25, 0.01, 0.2968, 0.01461, 0.3418, 0.02827, 0.3833, 0.05045, 0.4197, 0.08029, 0.4496, 0.1167, 0.4717, 0.1582, 0.4854, 0.2032, 0.49, 0.25, 0.4854, 0.2968, 0.4717, 0.3418, 0.4496, 0.3833, 0.4197, 0.4197, 0.3833, 0.4496, 0.3418, 0.4717, 0.0625, 0.5, 0.0625, 1.0, 0.03125, 1.0, 0.03125, 0.5, 0.03125, 0.5, 0.03125, 1.0, 0.0, 1.0, 0.0, 0.5, 0.75, 0.49, 0.7968, 0.4854, 0.8418, 0.4717, 0.8833, 0.4496, 0.9197, 0.4197, 0.9496, 0.3833, 0.9717, 0.3418, 0.9854, 0.2968, 0.99, 0.25, 0.9854, 0.2032, 0.9717, 0.1582, 0.9496, 0.1167, 0.9197, 0.08029, 0.8833, 0.05045, 0.8418, 0.02827, 0.7968, 0.01461, 0.75, 0.01, 0.7032, 0.01461, 0.6582, 0.02827, 0.6167, 0.05045, 0.5803, 0.08029, 0.5504, 0.1167, 0.5283, 0.1582, 0.5146, 0.2032, 0.51, 0.25, 0.5146, 0.2968, 0.5283, 0.3418, 0.5504, 0.3833, 0.5803, 0.4197, 0.6167, 0.4496, 0.6582, 0.4717, 0.7032, 0.4854])
me_cylinder_001.materials.append(mat_metcalfknob)
me_cylinder_001.update()

# ---- objects
ob_body = bpy.data.objects.new('Body', me_cube)
ob_light = bpy.data.objects.new('Light', light_light)
ob_camera = bpy.data.objects.new('Camera', cam_camera)
ob_legsupport1 = bpy.data.objects.new('LegSupport1', me_cube_001)
ob_legsupport2 = bpy.data.objects.new('LegSupport2', me_cube_002)
ob_leg3 = bpy.data.objects.new('Leg3', me_plane_003)
ob_leg1 = bpy.data.objects.new('Leg1', me_plane_004)
ob_leg2 = bpy.data.objects.new('Leg2', me_plane_005)
ob_leg4 = bpy.data.objects.new('Leg4', me_plane_006)
ob_knob1 = bpy.data.objects.new('Knob1', me_cylinder)
ob_knob2 = bpy.data.objects.new('Knob2', me_cylinder_001)

# ---- transforms, parenting, visibility, modifiers, constraints
ob_body.location = (0.0, 0.0, 0.5936)
ob_body.lock_rotations_4d = False
ob_body.empty_display_type = 'ARROWS'
ob_body.lineart.crease_threshold = 0.0
_m = ob_body.modifiers.new('Bevel', 'BEVEL')
_m.width = 0.1717
_m.width_pct = 0.1717
_m.segments = 3
ob_light.location = (4.076, 1.005, 5.904)
ob_light.rotation_euler = (0.6503, 0.05522, 1.866)
ob_light.lock_rotations_4d = False
ob_light.empty_display_type = 'ARROWS'
ob_light.color = (0.0, 0.0, 0.0, 0.0)
ob_light.lineart.crease_threshold = 0.0
ob_camera.location = (7.359, -6.926, 4.958)
ob_camera.rotation_euler = (1.109, 0.0, 0.8149)
ob_camera.lock_rotations_4d = False
ob_camera.empty_display_type = 'ARROWS'
ob_camera.color = (0.0, 0.0, 0.0, 0.0)
ob_camera.display_type = 'WIRE'
ob_camera.lineart.crease_threshold = 0.0
ob_legsupport1.location = (-0.403, 0.00534, 0.2206)
_m = ob_legsupport1.modifiers.new('Mirror', 'MIRROR')
ob_legsupport2.location = (0.4188, 0.00534, 0.2206)
_m = ob_legsupport2.modifiers.new('Mirror', 'MIRROR')
ob_leg3.location = (0.4221, -0.3612, 0.2258)
_m = ob_leg3.modifiers.new('Bevel', 'BEVEL')
_m.width = 0.004404
_m.width_pct = 0.004404
_m.segments = 4
_m = ob_leg3.modifiers.new('Mirror', 'MIRROR')
_m.use_axis = (False, False, False)
ob_leg1.location = (0.4221, 0.3552, 0.2258)
_m = ob_leg1.modifiers.new('Bevel', 'BEVEL')
_m.width = 0.004404
_m.width_pct = 0.004404
_m.segments = 4
_m = ob_leg1.modifiers.new('Mirror', 'MIRROR')
_m.use_axis = (False, False, False)
ob_leg2.location = (-0.4052, -0.3612, 0.2258)
_m = ob_leg2.modifiers.new('Bevel', 'BEVEL')
_m.width = 0.004404
_m.width_pct = 0.004404
_m.segments = 4
_m = ob_leg2.modifiers.new('Mirror', 'MIRROR')
_m.use_axis = (False, False, False)
ob_leg4.location = (-0.4052, 0.3552, 0.2258)
_m = ob_leg4.modifiers.new('Bevel', 'BEVEL')
_m.width = 0.004404
_m.width_pct = 0.004404
_m.segments = 4
_m = ob_leg4.modifiers.new('Mirror', 'MIRROR')
_m.use_axis = (False, False, False)
ob_knob1.location = (0.0, -0.4721, 0.7767)
ob_knob1.rotation_euler = (1.571, 0.0, 0.0)
ob_knob1.scale = (0.3, 0.3, 0.3)
ob_knob2.location = (0.0, -0.4721, 0.3934)
ob_knob2.rotation_euler = (1.571, 0.0, 0.0)
ob_knob2.scale = (0.3, 0.3, 0.3)

# ---- collection membership
col_collection.objects.link(ob_body)
col_collection.objects.link(ob_light)
col_collection.objects.link(ob_camera)
col_collection.objects.link(ob_legsupport1)
col_collection.objects.link(ob_legsupport2)
col_collection.objects.link(ob_leg3)
col_collection.objects.link(ob_leg1)
col_collection.objects.link(ob_leg2)
col_collection.objects.link(ob_leg4)
col_collection.objects.link(ob_knob1)
col_collection.objects.link(ob_knob2)

# ---- scene / render settings (as saved in the file)
scene.camera = ob_camera
scene.frame_start = 1; scene.frame_end = 250; scene.frame_set(1)
scene.render.engine = 'BLENDER_EEVEE_NEXT'
scene.cycles.sampling_pattern = 'TABULATED_SOBOL'
scene.view_settings.view_transform = 'Filmic'
scene.unit_settings.scale_length = 5.768
bpy.context.view_layer.update()
